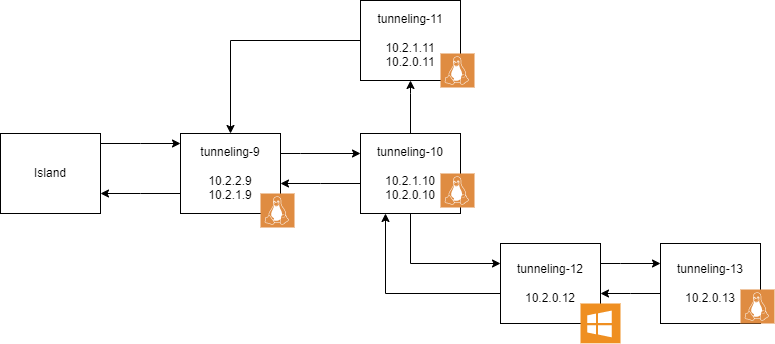

The diagram above was exported from draw.io. Its source (the exported page's mxGraphModel, read from the mxfile embedded in the PNG):
<mxGraphModel dx="1422" dy="794" grid="1" gridSize="10" guides="1" tooltips="1" connect="1" arrows="1" fold="1" page="1" pageScale="1" pageWidth="850" pageHeight="1100" math="0" shadow="0">
  <root>
    <mxCell id="0" />
    <mxCell id="1" parent="0" />
    <mxCell id="5D_lDOLaWDc_HPFmy1rF-7" style="edgeStyle=orthogonalEdgeStyle;rounded=0;orthogonalLoop=1;jettySize=auto;html=1;" parent="1" source="5D_lDOLaWDc_HPFmy1rF-1" target="5D_lDOLaWDc_HPFmy1rF-2" edge="1">
      <mxGeometry relative="1" as="geometry">
        <Array as="points">
          <mxPoint x="220" y="160" />
          <mxPoint x="220" y="160" />
        </Array>
      </mxGeometry>
    </mxCell>
    <mxCell id="5D_lDOLaWDc_HPFmy1rF-1" value="Island" style="rounded=0;whiteSpace=wrap;html=1;" parent="1" vertex="1">
      <mxGeometry x="80" y="150" width="100" height="80" as="geometry" />
    </mxCell>
    <mxCell id="5D_lDOLaWDc_HPFmy1rF-8" style="edgeStyle=orthogonalEdgeStyle;rounded=0;orthogonalLoop=1;jettySize=auto;html=1;" parent="1" source="5D_lDOLaWDc_HPFmy1rF-2" target="5D_lDOLaWDc_HPFmy1rF-1" edge="1">
      <mxGeometry relative="1" as="geometry">
        <Array as="points">
          <mxPoint x="220" y="210" />
          <mxPoint x="220" y="210" />
        </Array>
      </mxGeometry>
    </mxCell>
    <mxCell id="5D_lDOLaWDc_HPFmy1rF-9" style="edgeStyle=orthogonalEdgeStyle;rounded=0;orthogonalLoop=1;jettySize=auto;html=1;entryX=0;entryY=0.25;entryDx=0;entryDy=0;" parent="1" source="5D_lDOLaWDc_HPFmy1rF-2" target="5D_lDOLaWDc_HPFmy1rF-3" edge="1">
      <mxGeometry relative="1" as="geometry">
        <Array as="points">
          <mxPoint x="380" y="170" />
          <mxPoint x="380" y="170" />
        </Array>
      </mxGeometry>
    </mxCell>
    <mxCell id="5D_lDOLaWDc_HPFmy1rF-2" value="tunneling-9&lt;br&gt;&lt;br&gt;10.2.2.9&lt;br&gt;10.2.1.9" style="rounded=0;whiteSpace=wrap;html=1;" parent="1" vertex="1">
      <mxGeometry x="260" y="150" width="100" height="80" as="geometry" />
    </mxCell>
    <mxCell id="5D_lDOLaWDc_HPFmy1rF-10" style="edgeStyle=orthogonalEdgeStyle;rounded=0;orthogonalLoop=1;jettySize=auto;html=1;" parent="1" source="5D_lDOLaWDc_HPFmy1rF-3" target="5D_lDOLaWDc_HPFmy1rF-4" edge="1">
      <mxGeometry relative="1" as="geometry">
        <Array as="points">
          <mxPoint x="490" y="110" />
          <mxPoint x="490" y="110" />
        </Array>
      </mxGeometry>
    </mxCell>
    <mxCell id="5D_lDOLaWDc_HPFmy1rF-12" style="edgeStyle=orthogonalEdgeStyle;rounded=0;orthogonalLoop=1;jettySize=auto;html=1;entryX=0;entryY=0.25;entryDx=0;entryDy=0;" parent="1" source="5D_lDOLaWDc_HPFmy1rF-3" target="5D_lDOLaWDc_HPFmy1rF-5" edge="1">
      <mxGeometry relative="1" as="geometry">
        <Array as="points">
          <mxPoint x="490" y="280" />
        </Array>
      </mxGeometry>
    </mxCell>
    <mxCell id="DY3S9icH5gDWrHuUaF2t-1" style="edgeStyle=orthogonalEdgeStyle;rounded=0;orthogonalLoop=1;jettySize=auto;html=1;" edge="1" parent="1" source="5D_lDOLaWDc_HPFmy1rF-3" target="5D_lDOLaWDc_HPFmy1rF-2">
      <mxGeometry relative="1" as="geometry">
        <Array as="points">
          <mxPoint x="400" y="200" />
          <mxPoint x="400" y="200" />
        </Array>
      </mxGeometry>
    </mxCell>
    <mxCell id="5D_lDOLaWDc_HPFmy1rF-3" value="tunneling-10&lt;br&gt;&lt;br&gt;10.2.1.10&lt;br&gt;10.2.0.10" style="rounded=0;whiteSpace=wrap;html=1;" parent="1" vertex="1">
      <mxGeometry x="440" y="150" width="100" height="80" as="geometry" />
    </mxCell>
    <mxCell id="5D_lDOLaWDc_HPFmy1rF-11" style="edgeStyle=orthogonalEdgeStyle;rounded=0;orthogonalLoop=1;jettySize=auto;html=1;" parent="1" source="5D_lDOLaWDc_HPFmy1rF-4" target="5D_lDOLaWDc_HPFmy1rF-2" edge="1">
      <mxGeometry relative="1" as="geometry" />
    </mxCell>
    <mxCell id="5D_lDOLaWDc_HPFmy1rF-4" value="tunneling-11&lt;br&gt;&lt;br&gt;10.2.1.11&lt;br&gt;10.2.0.11" style="rounded=0;whiteSpace=wrap;html=1;" parent="1" vertex="1">
      <mxGeometry x="440" y="17" width="100" height="80" as="geometry" />
    </mxCell>
    <mxCell id="5D_lDOLaWDc_HPFmy1rF-13" style="edgeStyle=orthogonalEdgeStyle;rounded=0;orthogonalLoop=1;jettySize=auto;html=1;entryX=0.25;entryY=1;entryDx=0;entryDy=0;" parent="1" source="5D_lDOLaWDc_HPFmy1rF-5" target="5D_lDOLaWDc_HPFmy1rF-3" edge="1">
      <mxGeometry relative="1" as="geometry">
        <Array as="points">
          <mxPoint x="465" y="310" />
        </Array>
      </mxGeometry>
    </mxCell>
    <mxCell id="5D_lDOLaWDc_HPFmy1rF-14" style="edgeStyle=orthogonalEdgeStyle;rounded=0;orthogonalLoop=1;jettySize=auto;html=1;entryX=0;entryY=0.25;entryDx=0;entryDy=0;" parent="1" source="5D_lDOLaWDc_HPFmy1rF-5" target="5D_lDOLaWDc_HPFmy1rF-6" edge="1">
      <mxGeometry relative="1" as="geometry">
        <Array as="points">
          <mxPoint x="700" y="280" />
          <mxPoint x="700" y="280" />
        </Array>
      </mxGeometry>
    </mxCell>
    <mxCell id="5D_lDOLaWDc_HPFmy1rF-5" value="tunneling-12&lt;br&gt;&lt;br&gt;10.2.0.12" style="rounded=0;whiteSpace=wrap;html=1;" parent="1" vertex="1">
      <mxGeometry x="580" y="260" width="100" height="80" as="geometry" />
    </mxCell>
    <mxCell id="5D_lDOLaWDc_HPFmy1rF-15" style="edgeStyle=orthogonalEdgeStyle;rounded=0;orthogonalLoop=1;jettySize=auto;html=1;" parent="1" source="5D_lDOLaWDc_HPFmy1rF-6" target="5D_lDOLaWDc_HPFmy1rF-5" edge="1">
      <mxGeometry relative="1" as="geometry">
        <Array as="points">
          <mxPoint x="710" y="310" />
          <mxPoint x="710" y="310" />
        </Array>
      </mxGeometry>
    </mxCell>
    <mxCell id="5D_lDOLaWDc_HPFmy1rF-6" value="tunneling-13&lt;br&gt;&lt;br&gt;10.2.0.13" style="rounded=0;whiteSpace=wrap;html=1;" parent="1" vertex="1">
      <mxGeometry x="740" y="260" width="100" height="80" as="geometry" />
    </mxCell>
    <mxCell id="5D_lDOLaWDc_HPFmy1rF-17" value="" style="sketch=0;pointerEvents=1;shadow=0;dashed=0;html=1;strokeColor=none;fillColor=#DF8C42;labelPosition=center;verticalLabelPosition=bottom;verticalAlign=top;align=center;outlineConnect=0;shape=mxgraph.veeam2.linux;" parent="1" vertex="1">
      <mxGeometry x="520" y="190" width="34" height="34" as="geometry" />
    </mxCell>
    <mxCell id="5D_lDOLaWDc_HPFmy1rF-18" value="" style="sketch=0;pointerEvents=1;shadow=0;dashed=0;html=1;strokeColor=none;fillColor=#DF8C42;labelPosition=center;verticalLabelPosition=bottom;verticalAlign=top;align=center;outlineConnect=0;shape=mxgraph.veeam2.linux;" parent="1" vertex="1">
      <mxGeometry x="340" y="210" width="34" height="34" as="geometry" />
    </mxCell>
    <mxCell id="5D_lDOLaWDc_HPFmy1rF-19" value="" style="sketch=0;pointerEvents=1;shadow=0;dashed=0;html=1;strokeColor=none;fillColor=#DF8C42;labelPosition=center;verticalLabelPosition=bottom;verticalAlign=top;align=center;outlineConnect=0;shape=mxgraph.veeam2.linux;" parent="1" vertex="1">
      <mxGeometry x="520" y="70" width="34" height="34" as="geometry" />
    </mxCell>
    <mxCell id="5D_lDOLaWDc_HPFmy1rF-20" value="" style="sketch=0;pointerEvents=1;shadow=0;dashed=0;html=1;strokeColor=none;fillColor=#DF8C42;labelPosition=center;verticalLabelPosition=bottom;verticalAlign=top;align=center;outlineConnect=0;shape=mxgraph.veeam2.linux;" parent="1" vertex="1">
      <mxGeometry x="820" y="306" width="34" height="34" as="geometry" />
    </mxCell>
    <mxCell id="5D_lDOLaWDc_HPFmy1rF-21" value="" style="shadow=0;dashed=0;html=1;strokeColor=none;fillColor=#EF8F21;labelPosition=center;verticalLabelPosition=bottom;verticalAlign=top;align=center;outlineConnect=0;shape=mxgraph.veeam.ms_windows;" parent="1" vertex="1">
      <mxGeometry x="660" y="320" width="40" height="39.8" as="geometry" />
    </mxCell>
  </root>
</mxGraphModel>